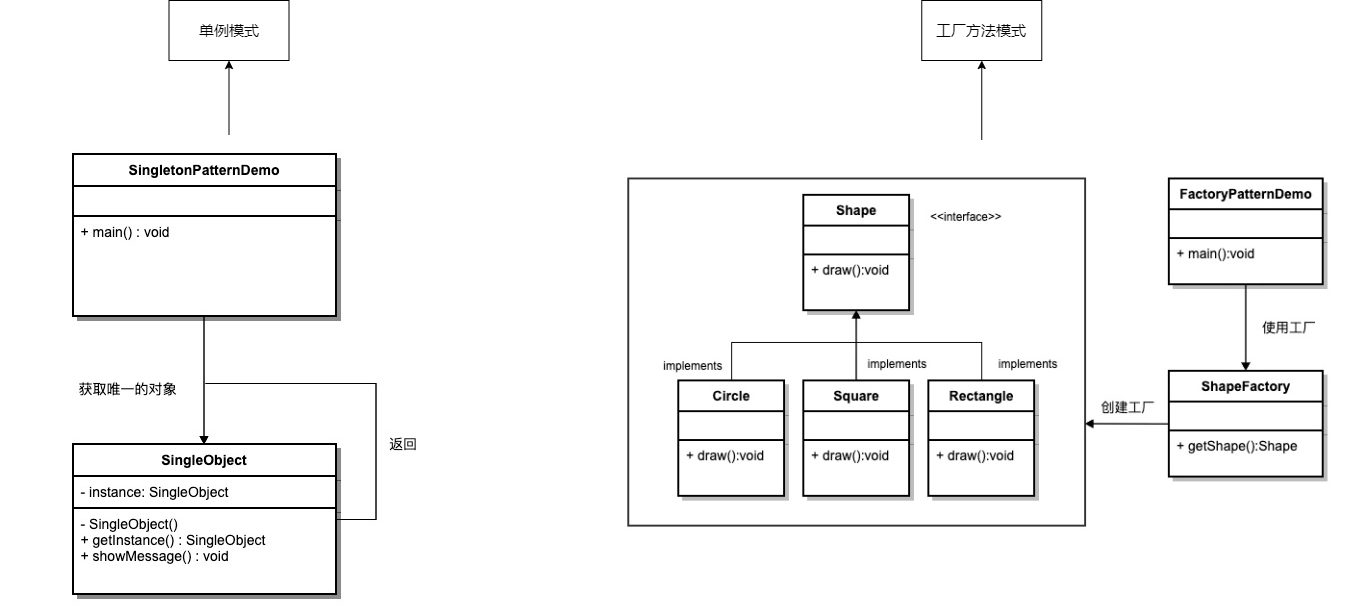

The diagram above was exported from draw.io. Its source (the exported page's mxGraphModel, read from the mxfile embedded in the PNG):
<mxGraphModel dx="1422" dy="1931" grid="1" gridSize="10" guides="1" tooltips="1" connect="1" arrows="1" fold="1" page="1" pageScale="1" pageWidth="827" pageHeight="1169" math="0" shadow="0">
  <root>
    <mxCell id="WIyWlLk6GJQsqaUBKTNV-0" />
    <mxCell id="WIyWlLk6GJQsqaUBKTNV-1" parent="WIyWlLk6GJQsqaUBKTNV-0" />
    <mxCell id="4fcZ_xed5K3UqlR3pHnu-4" value="" style="shape=image;verticalLabelPosition=bottom;labelBackgroundColor=#ffffff;verticalAlign=top;aspect=fixed;imageAspect=0;image=https://pic2.zhimg.com/v2-edd5a30832d195aab43b0f0c9fdbcfe1_ipico.jpg;" vertex="1" parent="WIyWlLk6GJQsqaUBKTNV-1">
      <mxGeometry x="40" y="104" width="457" height="481" as="geometry" />
    </mxCell>
    <mxCell id="4fcZ_xed5K3UqlR3pHnu-5" value="" style="endArrow=classic;html=1;entryX=0.5;entryY=1;entryDx=0;entryDy=0;" edge="1" parent="WIyWlLk6GJQsqaUBKTNV-1" source="4fcZ_xed5K3UqlR3pHnu-4" target="4fcZ_xed5K3UqlR3pHnu-7">
      <mxGeometry relative="1" as="geometry">
        <mxPoint x="268.5" y="4" as="sourcePoint" />
        <mxPoint x="269" as="targetPoint" />
      </mxGeometry>
    </mxCell>
    <mxCell id="4fcZ_xed5K3UqlR3pHnu-7" value="&lt;font style=&quot;font-size: 15px&quot;&gt;单例模式&lt;/font&gt;" style="rounded=0;whiteSpace=wrap;html=1;" vertex="1" parent="WIyWlLk6GJQsqaUBKTNV-1">
      <mxGeometry x="208.5" y="-30" width="120" height="60" as="geometry" />
    </mxCell>
    <mxCell id="4fcZ_xed5K3UqlR3pHnu-10" style="edgeStyle=orthogonalEdgeStyle;rounded=0;orthogonalLoop=1;jettySize=auto;html=1;exitX=0.5;exitY=0;exitDx=0;exitDy=0;entryX=0.5;entryY=1;entryDx=0;entryDy=0;" edge="1" parent="WIyWlLk6GJQsqaUBKTNV-1" source="4fcZ_xed5K3UqlR3pHnu-8" target="4fcZ_xed5K3UqlR3pHnu-9">
      <mxGeometry relative="1" as="geometry" />
    </mxCell>
    <mxCell id="4fcZ_xed5K3UqlR3pHnu-8" value="" style="shape=image;verticalLabelPosition=bottom;labelBackgroundColor=#ffffff;verticalAlign=top;aspect=fixed;imageAspect=0;image=https://pic3.zhimg.com/v2-dcff8748add01da68f72bb36e9187036_180x120.jpg;" vertex="1" parent="WIyWlLk6GJQsqaUBKTNV-1">
      <mxGeometry x="650" y="110" width="742.52" height="424.1" as="geometry" />
    </mxCell>
    <mxCell id="4fcZ_xed5K3UqlR3pHnu-9" value="&lt;font style=&quot;font-size: 15px&quot;&gt;工厂方法模式&lt;/font&gt;" style="rounded=0;whiteSpace=wrap;html=1;" vertex="1" parent="WIyWlLk6GJQsqaUBKTNV-1">
      <mxGeometry x="961.26" y="-30" width="120" height="60" as="geometry" />
    </mxCell>
  </root>
</mxGraphModel>